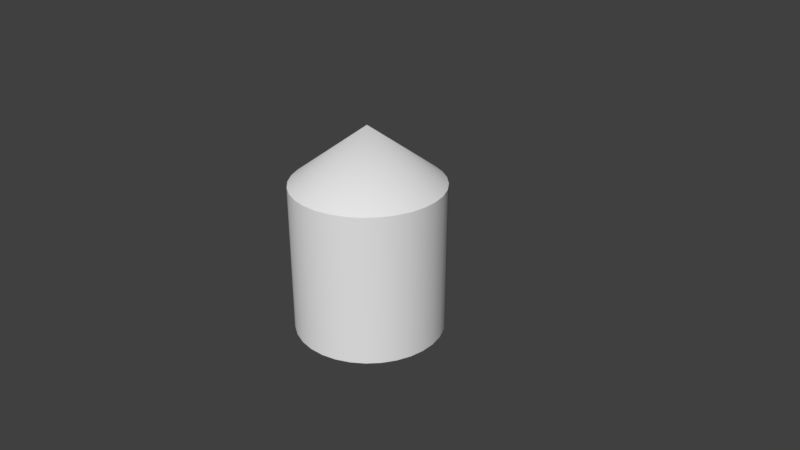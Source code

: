 # Source: test.blend  (saved by Blender 2.78.0; exported with 4.5.12 LTS)
import bpy
from mathutils import Matrix  # noqa: F401  (used for matrix-valued properties, if any)

bpy.ops.wm.read_factory_settings(use_empty=True)
scene = bpy.context.scene
scene.name = 'Scene'

# ---- collections
col_collection_1 = bpy.data.collections.new('Collection 1'); scene.collection.children.link(col_collection_1)

# ---- materials (node trees are filled in below, after node groups)
mat_materials_mat_test_toml = bpy.data.materials.new('materials/mat_test.toml')
mat_materials_mat_test_toml.alpha_threshold = 0.0
mat_materials_mat_test_toml.use_transparent_shadow = False
mat_materials_mat_test_toml.roughness = 0.5

# ---- material node trees

# ---- world
world_world = bpy.data.worlds.new('World'); scene.world = world_world
world_world.color = (0.05088, 0.05088, 0.05088)
world_world.use_sun_shadow = False
world_world.sun_shadow_jitter_overblur = 0.0
world_world.cycles.sampling_method = 'MANUAL'

# ---- cameras
cam_camera = bpy.data.cameras.new('Camera')
cam_camera.clip_end = 100.0
cam_camera.lens = 35.0
cam_camera.sensor_width = 32.0
cam_camera.sensor_height = 18.0
cam_camera.ortho_scale = 7.314
cam_camera.dof.focus_distance = 0.0
cam_camera.dof.aperture_fstop = 128.0

# ---- meshes
me_cylinder_002 = bpy.data.meshes.new('Cylinder.002')
me_cylinder_002.from_pydata([(0.0, 1.0, -1.0), (0.0, 1.0, 1.0), (0.1951, 0.9808, -1.0), (0.1951, 0.9808, 1.0), (0.3827, 0.9239, -1.0), (0.3827, 0.9239, 1.0), (0.5556, 0.8315, -1.0), (0.5556, 0.8315, 1.0), (0.7071, 0.7071, -1.0), (0.7071, 0.7071, 1.0), (0.8315, 0.5556, -1.0), (0.8315, 0.5556, 1.0), (0.9239, 0.3827, -1.0), (0.9239, 0.3827, 1.0), (0.9808, 0.1951, -1.0), (0.9808, 0.1951, 1.0), (1.0, 7.55e-08, -1.0), (1.0, 7.55e-08, 1.0), (0.9808, -0.1951, -1.0), (0.9808, -0.1951, 1.0), (0.9239, -0.3827, -1.0), (0.9239, -0.3827, 1.0), (0.8315, -0.5556, -1.0), (0.8315, -0.5556, 1.0), (0.7071, -0.7071, -1.0), (0.7071, -0.7071, 1.0), (0.5556, -0.8315, -1.0), (0.5556, -0.8315, 1.0), (0.3827, -0.9239, -1.0), (0.3827, -0.9239, 1.0), (0.1951, -0.9808, -1.0), (0.1951, -0.9808, 1.0), (-3.258e-07, -1.0, -1.0), (-3.258e-07, -1.0, 1.0), (-0.1951, -0.9808, -1.0), (-0.1951, -0.9808, 1.0), (-0.3827, -0.9239, -1.0), (-0.3827, -0.9239, 1.0), (-0.5556, -0.8315, -1.0), (-0.5556, -0.8315, 1.0), (-0.7071, -0.7071, -1.0), (-0.7071, -0.7071, 1.0), (-0.8315, -0.5556, -1.0), (-0.8315, -0.5556, 1.0), (-0.9239, -0.3827, -1.0), (-0.9239, -0.3827, 1.0), (-0.9808, -0.1951, -1.0), (-0.9808, -0.1951, 1.0), (-1.0, 9.656e-07, -1.0), (-1.0, 9.656e-07, 1.0), (-0.9808, 0.1951, -1.0), (-0.9808, 0.1951, 1.0), (-0.9239, 0.3827, -1.0), (-0.9239, 0.3827, 1.0), (-0.8315, 0.5556, -1.0), (-0.8315, 0.5556, 1.0), (-0.7071, 0.7071, -1.0), (-0.7071, 0.7071, 1.0), (-0.5556, 0.8315, -1.0), (-0.5556, 0.8315, 1.0), (-0.3827, 0.9239, -1.0), (-0.3827, 0.9239, 1.0), (-0.1951, 0.9808, -1.0), (-0.1951, 0.9808, 1.0), (5.029e-08, 2.85e-07, 1.753)], [], [(0, 1, 3, 2), (2, 3, 5, 4), (4, 5, 7, 6), (6, 7, 9, 8), (8, 9, 11, 10), (10, 11, 13, 12), (12, 13, 15, 14), (14, 15, 17, 16), (16, 17, 19, 18), (18, 19, 21, 20), (20, 21, 23, 22), (22, 23, 25, 24), (24, 25, 27, 26), (26, 27, 29, 28), (28, 29, 31, 30), (30, 31, 33, 32), (32, 33, 35, 34), (34, 35, 37, 36), (36, 37, 39, 38), (38, 39, 41, 40), (40, 41, 43, 42), (42, 43, 45, 44), (44, 45, 47, 46), (46, 47, 49, 48), (48, 49, 51, 50), (50, 51, 53, 52), (52, 53, 55, 54), (54, 55, 57, 56), (56, 57, 59, 58), (58, 59, 61, 60), (33, 31, 64), (60, 61, 63, 62), (62, 63, 1, 0), (0, 2, 4, 6, 8, 10, 12, 14, 16, 18, 20, 22, 24, 26, 28, 30, 32, 34, 36, 38, 40, 42, 44, 46, 48, 50, 52, 54, 56, 58, 60, 62), (51, 49, 64), (7, 5, 64), (25, 23, 64), (43, 41, 64), (61, 59, 64), (17, 15, 64), (35, 33, 64), (53, 51, 64), (9, 7, 64), (27, 25, 64), (45, 43, 64), (63, 61, 64), (19, 17, 64), (37, 35, 64), (55, 53, 64), (11, 9, 64), (29, 27, 64), (47, 45, 64), (3, 1, 64), (1, 63, 64), (21, 19, 64), (39, 37, 64), (57, 55, 64), (13, 11, 64), (31, 29, 64), (49, 47, 64), (5, 3, 64), (23, 21, 64), (41, 39, 64), (59, 57, 64), (15, 13, 64)])
me_cylinder_002.polygons.foreach_set('use_smooth', [True] * 65)
_uv = me_cylinder_002.uv_layers.new(name='UVMap')
_uv.uv.foreach_set('vector', [0.9252, 0.3799, 0.9252, 0.8799, 0.9096, 0.8799, 0.9096, 0.3799, 0.9096, 0.3799, 0.9096, 0.8799, 0.894, 0.8799, 0.894, 0.3799, 0.894, 0.3799, 0.894, 0.8799, 0.8783, 0.8799, 0.8783, 0.3799, 0.8783, 0.3799, 0.8783, 0.8799, 0.8627, 0.8799, 0.8627, 0.3799, 0.8627, 0.3799, 0.8627, 0.8799, 0.8471, 0.8799, 0.8471, 0.3799, 0.8471, 0.3799, 0.8471, 0.8799, 0.8315, 0.8799, 0.8315, 0.3799, 0.8315, 0.3799, 0.8315, 0.8799, 0.8158, 0.8799, 0.8158, 0.3799, 0.8158, 0.3799, 0.8158, 0.8799, 0.8002, 0.8799, 0.8002, 0.3799, 0.8002, 0.3799, 0.8002, 0.8799, 0.7846, 0.8799, 0.7846, 0.3799, 0.7846, 0.3799, 0.7846, 0.8799, 0.769, 0.8799, 0.769, 0.3799, 0.769, 0.3799, 0.769, 0.8799, 0.7533, 0.8799, 0.7533, 0.3799, 0.7533, 0.3799, 0.7533, 0.8799, 0.7377, 0.8799, 0.7377, 0.3799, 0.7377, 0.3799, 0.7377, 0.8799, 0.7221, 0.8799, 0.7221, 0.3799, 0.7221, 0.3799, 0.7221, 0.8799, 0.7065, 0.8799, 0.7065, 0.3799, 0.7065, 0.3799, 0.7065, 0.8799, 0.6908, 0.8799, 0.6908, 0.3799, 0.6908, 0.3799, 0.6908, 0.8799, 0.6752, 0.8799, 0.6752, 0.3799, 0.6752, 0.3799, 0.6752, 0.8799, 0.6596, 0.8799, 0.6596, 0.3799, 0.6596, 0.3799, 0.6596, 0.8799, 0.644, 0.8799, 0.644, 0.3799, 0.644, 0.3799, 0.644, 0.8799, 0.6283, 0.8799, 0.6283, 0.3799, 0.6283, 0.3799, 0.6283, 0.8799, 0.6127, 0.8799, 0.6127, 0.3799, 0.6127, 0.3799, 0.6127, 0.8799, 0.5971, 0.8799, 0.5971, 0.3799, 0.5971, 0.3799, 0.5971, 0.8799, 0.5815, 0.8799, 0.5815, 0.3799, 0.5815, 0.3799, 0.5815, 0.8799, 0.5658, 0.8799, 0.5658, 0.3799, 0.5658, 0.3799, 0.5658, 0.8799, 0.5502, 0.8799, 0.5502, 0.3799, 0.5502, 0.3799, 0.5502, 0.8799, 0.5346, 0.8799, 0.5346, 0.3799, 0.5346, 0.3799, 0.5346, 0.8799, 0.519, 0.8799, 0.519, 0.3799, 0.519, 0.3799, 0.519, 0.8799, 0.5033, 0.8799, 0.5033, 0.3799, 0.5033, 0.3799, 0.5033, 0.8799, 0.4877, 0.8799, 0.4877, 0.3799, 0.4877, 0.3799, 0.4877, 0.8799, 0.4721, 0.8799, 0.4721, 0.3799, 0.4721, 0.3799, 0.4721, 0.8799, 0.4565, 0.8799, 0.4565, 0.3799, 0.5053, 0.1119, 0.5283, 0.1309, 0.4686, 0.3543, 0.4565, 0.3799, 0.4565, 0.8799, 0.4408, 0.8799, 0.4408, 0.3799, 0.4408, 0.3799, 0.4408, 0.8799, 0.4252, 0.8799, 0.4252, 0.3799, 0.1629, 0.4984, 0.1836, 0.4984, 0.2039, 0.5064, 0.2231, 0.5223, 0.2403, 0.5453, 0.2549, 0.5746, 0.2664, 0.6091, 0.2744, 0.6473, 0.2784, 0.688, 0.2784, 0.7294, 0.2744, 0.77, 0.2664, 0.8083, 0.2549, 0.8427, 0.2403, 0.872, 0.2231, 0.8951, 0.2039, 0.9109, 0.1836, 0.919, 0.1629, 0.919, 0.1426, 0.9109, 0.1234, 0.8951, 0.1062, 0.872, 0.09158, 0.8427, 0.08007, 0.8083, 0.07214, 0.77, 0.0681, 0.7294, 0.0681, 0.688, 0.07214, 0.6473, 0.08007, 0.6091, 0.09158, 0.5746, 0.1062, 0.5453, 0.1234, 0.5223, 0.1426, 0.5064, 0.3425, 0.3295, 0.3474, 0.2808, 0.4686, 0.3543, 0.5053, 0.5967, 0.481, 0.6064, 0.4686, 0.3543, 0.5803, 0.2349, 0.5898, 0.2808, 0.4686, 0.3543, 0.3882, 0.1585, 0.4088, 0.1309, 0.4686, 0.3543, 0.3882, 0.5501, 0.3706, 0.515, 0.4686, 0.3543, 0.5898, 0.4279, 0.5803, 0.4737, 0.4686, 0.3543, 0.481, 0.1022, 0.5053, 0.1119, 0.4686, 0.3543, 0.3425, 0.3791, 0.3425, 0.3295, 0.4686, 0.3543, 0.5283, 0.5777, 0.5053, 0.5967, 0.4686, 0.3543, 0.5665, 0.1936, 0.5803, 0.2349, 0.4686, 0.3543, 0.3706, 0.1936, 0.3882, 0.1585, 0.4686, 0.3543, 0.4088, 0.5777, 0.3882, 0.5501, 0.4686, 0.3543, 0.5946, 0.3792, 0.5898, 0.4279, 0.4686, 0.3543, 0.4561, 0.1022, 0.481, 0.1022, 0.4686, 0.3543, 0.3474, 0.4279, 0.3425, 0.3791, 0.4686, 0.3543, 0.5489, 0.5501, 0.5283, 0.5777, 0.4686, 0.3543, 0.5489, 0.1585, 0.5665, 0.1936, 0.4686, 0.3543, 0.3569, 0.2349, 0.3706, 0.1936, 0.4686, 0.3543, 0.4561, 0.6064, 0.4318, 0.5967, 0.4686, 0.3543, 0.4318, 0.5967, 0.4088, 0.5777, 0.4686, 0.3543, 0.5946, 0.3295, 0.5946, 0.3792, 0.4686, 0.3543, 0.4318, 0.1119, 0.4561, 0.1022, 0.4686, 0.3543, 0.3569, 0.4737, 0.3474, 0.4279, 0.4686, 0.3543, 0.5665, 0.515, 0.5489, 0.5501, 0.4686, 0.3543, 0.5283, 0.1309, 0.5489, 0.1585, 0.4686, 0.3543, 0.3474, 0.2808, 0.3569, 0.2349, 0.4686, 0.3543, 0.481, 0.6064, 0.4561, 0.6064, 0.4686, 0.3543, 0.5898, 0.2808, 0.5946, 0.3295, 0.4686, 0.3543, 0.4088, 0.1309, 0.4318, 0.1119, 0.4686, 0.3543, 0.3706, 0.515, 0.3569, 0.4737, 0.4686, 0.3543, 0.5803, 0.4737, 0.5665, 0.515, 0.4686, 0.3543])
_ca = me_cylinder_002.color_attributes.new('Col', 'BYTE_COLOR', 'CORNER')
_ca.data.foreach_set('color', [1.0, 1.0, 1.0, 1.0, 0.7157, 0.7011, 1.0, 1.0, 1.0, 0.9647, 0.9647, 1.0, 1.0, 0.04092, 0.05448, 1.0, 1.0, 0.04092, 0.05448, 1.0, 1.0, 0.9647, 0.9647, 1.0, 1.0, 0.006995, 0.01298, 1.0, 1.0, 0.006995, 0.01298, 1.0, 1.0, 0.006995, 0.01298, 1.0, 1.0, 0.006995, 0.01298, 1.0, 0.9131, 0.006512, 0.02122, 1.0, 1.0, 0.006995, 0.01298, 1.0, 1.0, 0.006995, 0.01298, 1.0, 0.9131, 0.006512, 0.02122, 1.0, 0.05951, 0.001518, 0.6038, 1.0, 1.0, 0.007499, 0.0137, 1.0, 1.0, 0.007499, 0.0137, 1.0, 0.05951, 0.001518, 0.6038, 1.0, 0.004391, 0.0, 1.0, 1.0, 1.0, 1.0, 1.0, 1.0, 1.0, 1.0, 1.0, 1.0, 0.004391, 0.0, 1.0, 1.0, 0.004391, 0.0, 1.0, 1.0, 1.0, 1.0, 1.0, 1.0, 1.0, 1.0, 1.0, 1.0, 0.004391, 0.0, 1.0, 1.0, 0.004391, 0.0, 1.0, 1.0, 1.0, 1.0, 1.0, 1.0, 1.0, 1.0, 1.0, 1.0, 0.004391, 0.0, 1.0, 1.0, 0.0137, 0.0006071, 0.8632, 1.0, 1.0, 1.0, 1.0, 1.0, 1.0, 1.0, 1.0, 1.0, 0.0137, 0.0006071, 0.8632, 1.0, 0.005605, 0.0, 0.9734, 1.0, 1.0, 1.0, 1.0, 1.0, 1.0, 1.0, 1.0, 1.0, 0.005605, 0.0, 0.9734, 1.0, 0.004391, 0.0, 1.0, 1.0, 1.0, 1.0, 1.0, 1.0, 1.0, 1.0, 1.0, 1.0, 0.004391, 0.0, 1.0, 1.0, 0.004777, 0.0, 0.9911, 1.0, 1.0, 1.0, 1.0, 1.0, 1.0, 1.0, 1.0, 1.0, 0.004777, 0.0, 0.9911, 1.0, 1.0, 1.0, 1.0, 1.0, 1.0, 1.0, 1.0, 1.0, 1.0, 1.0, 1.0, 1.0, 1.0, 1.0, 1.0, 1.0, 1.0, 1.0, 1.0, 1.0, 1.0, 0.0185, 0.02843, 1.0, 1.0, 0.0185, 0.02843, 1.0, 1.0, 1.0, 1.0, 1.0, 0.1119, 0.09084, 1.0, 1.0, 1.0, 0.006995, 0.01298, 1.0, 1.0, 0.006995, 0.01298, 1.0, 0.1119, 0.09084, 1.0, 1.0, 0.004391, 0.0, 1.0, 1.0, 1.0, 0.006995, 0.01298, 1.0, 1.0, 0.006995, 0.01298, 1.0, 0.004391, 0.0, 1.0, 1.0, 0.004391, 0.0, 1.0, 1.0, 1.0, 1.0, 1.0, 1.0, 1.0, 1.0, 1.0, 1.0, 0.004391, 0.0, 1.0, 1.0, 0.01161, 0.0003035, 0.8879, 1.0, 1.0, 1.0, 1.0, 1.0, 1.0, 1.0, 1.0, 1.0, 0.01161, 0.0003035, 0.8879, 1.0, 0.6038, 0.005182, 0.07619, 1.0, 1.0, 1.0, 1.0, 1.0, 1.0, 1.0, 1.0, 1.0, 0.6038, 0.005182, 0.07619, 1.0, 1.0, 0.02624, 0.03689, 1.0, 0.2747, 0.2502, 1.0, 1.0, 0.2747, 0.2502, 1.0, 1.0, 1.0, 0.02624, 0.03689, 1.0, 1.0, 0.006995, 0.01298, 1.0, 0.004391, 0.0, 1.0, 1.0, 0.004391, 0.0, 1.0, 1.0, 1.0, 0.006995, 0.01298, 1.0, 1.0, 0.006995, 0.01298, 1.0, 0.004391, 0.0, 1.0, 1.0, 0.004391, 0.0, 1.0, 1.0, 1.0, 0.006995, 0.01298, 1.0, 0.7835, 0.7682, 1.0, 1.0, 0.004391, 0.0, 1.0, 1.0, 0.004391, 0.0, 1.0, 1.0, 0.7835, 0.7682, 1.0, 1.0, 0.005605, 0.0009106, 1.0, 1.0, 0.004391, 0.0, 1.0, 1.0, 0.004391, 0.0, 1.0, 1.0, 0.005605, 0.0009106, 1.0, 1.0, 0.004777, 0.0003035, 1.0, 1.0, 0.004391, 0.0, 1.0, 1.0, 0.004391, 0.0, 1.0, 1.0, 0.004777, 0.0003035, 1.0, 1.0, 0.004391, 0.0, 1.0, 1.0, 0.005605, 0.004025, 1.0, 1.0, 0.005605, 0.004025, 1.0, 1.0, 0.004391, 0.0, 1.0, 1.0, 0.04092, 0.5149, 1.0, 1.0, 0.06301, 0.9823, 1.0, 1.0, 0.06301, 0.9823, 1.0, 1.0, 0.04092, 0.5149, 1.0, 1.0, 0.06301, 0.9823, 1.0, 1.0, 0.06301, 0.9823, 1.0, 1.0, 0.06301, 0.9823, 1.0, 1.0, 0.06301, 0.9823, 1.0, 1.0, 0.06301, 0.9823, 1.0, 1.0, 0.01764, 0.107, 1.0, 1.0, 0.01764, 0.107, 1.0, 1.0, 0.06301, 0.9823, 1.0, 1.0, 0.004391, 0.0, 1.0, 1.0, 0.004391, 0.0, 1.0, 1.0, 0.004391, 0.0, 1.0, 1.0, 0.004391, 0.0, 1.0, 1.0, 0.01298, 0.0006071, 0.8796, 1.0, 0.004391, 0.0, 1.0, 1.0, 0.004391, 0.0, 1.0, 1.0, 0.004391, 0.0, 1.0, 1.0, 1.0, 1.0, 1.0, 1.0, 0.004391, 0.0, 1.0, 1.0, 0.01298, 0.0006071, 0.8796, 1.0, 0.004391, 0.0, 1.0, 1.0, 0.004391, 0.0, 1.0, 1.0, 0.004391, 0.0, 1.0, 1.0, 0.004391, 0.0, 1.0, 1.0, 0.7157, 0.7011, 1.0, 1.0, 1.0, 1.0, 1.0, 1.0, 1.0, 1.0, 1.0, 1.0, 1.0, 0.04092, 0.05448, 1.0, 1.0, 0.006995, 0.01298, 1.0, 1.0, 0.006995, 0.01298, 1.0, 1.0, 0.007499, 0.0137, 1.0, 1.0, 1.0, 1.0, 1.0, 1.0, 1.0, 1.0, 1.0, 1.0, 1.0, 1.0, 1.0, 1.0, 1.0, 1.0, 1.0, 1.0, 1.0, 1.0, 1.0, 1.0, 1.0, 1.0, 1.0, 1.0, 1.0, 1.0, 1.0, 1.0, 1.0, 1.0, 1.0, 1.0, 0.016, 0.02416, 1.0, 1.0, 0.006995, 0.01298, 1.0, 1.0, 0.006995, 0.01298, 1.0, 1.0, 0.006995, 0.01298, 1.0, 1.0, 0.01681, 0.02519, 1.0, 1.0, 0.01033, 0.01764, 1.0, 1.0, 0.006995, 0.01298, 1.0, 1.0, 0.006995, 0.01298, 1.0, 1.0, 0.006995, 0.01298, 1.0, 1.0, 0.6038, 0.624, 1.0, 1.0, 1.0, 1.0, 1.0, 1.0, 1.0, 1.0, 1.0, 0.9131, 0.9047, 1.0, 1.0, 0.016, 0.008023, 1.0, 1.0, 0.004391, 0.0, 1.0, 1.0, 0.004391, 0.0, 1.0, 1.0, 0.004391, 0.0, 1.0, 1.0, 0.09759, 0.07619, 1.0, 1.0, 1.0, 1.0, 1.0, 1.0, 0.004391, 0.0, 1.0, 1.0, 0.004777, 0.0003035, 1.0, 1.0, 1.0, 1.0, 1.0, 1.0, 0.9131, 0.006512, 0.02122, 1.0, 1.0, 0.006995, 0.01298, 1.0, 1.0, 1.0, 1.0, 1.0, 1.0, 1.0, 1.0, 1.0, 0.004777, 0.0, 0.9911, 1.0, 1.0, 1.0, 1.0, 1.0, 1.0, 0.006995, 0.01298, 1.0, 1.0, 0.006995, 0.01298, 1.0, 1.0, 1.0, 1.0, 1.0, 0.01161, 0.0006071, 0.8796, 1.0, 0.004391, 0.0, 1.0, 1.0, 1.0, 1.0, 1.0, 1.0, 0.0137, 0.0006071, 0.8632, 1.0, 0.004391, 0.0, 1.0, 1.0, 1.0, 1.0, 1.0, 1.0, 0.01161, 0.0003035, 0.8879, 1.0, 0.004391, 0.0, 1.0, 1.0, 1.0, 1.0, 1.0, 1.0, 0.04092, 0.5149, 1.0, 1.0, 0.004391, 0.0, 1.0, 1.0, 1.0, 1.0, 1.0, 1.0, 0.05951, 0.001518, 0.6038, 1.0, 0.9131, 0.006512, 0.02122, 1.0, 1.0, 1.0, 1.0, 1.0, 1.0, 1.0, 1.0, 1.0, 1.0, 1.0, 1.0, 1.0, 1.0, 1.0, 1.0, 1.0, 0.7835, 0.7682, 1.0, 1.0, 1.0, 0.006995, 0.01298, 1.0, 1.0, 1.0, 1.0, 1.0, 0.004391, 0.0, 1.0, 1.0, 0.01161, 0.0006071, 0.8796, 1.0, 1.0, 1.0, 1.0, 1.0, 0.005605, 0.0, 0.9734, 1.0, 0.0137, 0.0006071, 0.8632, 1.0, 1.0, 1.0, 1.0, 1.0, 0.6038, 0.005182, 0.07619, 1.0, 0.01161, 0.0003035, 0.8879, 1.0, 1.0, 1.0, 1.0, 1.0, 0.06301, 0.9823, 1.0, 1.0, 0.04092, 0.5149, 1.0, 1.0, 1.0, 1.0, 1.0, 1.0, 0.004391, 0.0, 1.0, 1.0, 0.05951, 0.001518, 0.6038, 1.0, 1.0, 1.0, 1.0, 1.0, 0.1119, 0.09084, 1.0, 1.0, 1.0, 1.0, 1.0, 1.0, 1.0, 1.0, 1.0, 1.0, 0.005605, 0.0009106, 1.0, 1.0, 0.7835, 0.7682, 1.0, 1.0, 1.0, 1.0, 1.0, 1.0, 1.0, 0.9647, 0.9647, 1.0, 0.7157, 0.7011, 1.0, 1.0, 1.0, 1.0, 1.0, 1.0, 0.7157, 0.7011, 1.0, 1.0, 0.004391, 0.0, 1.0, 1.0, 1.0, 1.0, 1.0, 1.0, 0.004391, 0.0, 1.0, 1.0, 0.005605, 0.0, 0.9734, 1.0, 1.0, 1.0, 1.0, 1.0, 1.0, 0.02624, 0.03689, 1.0, 0.6038, 0.005182, 0.07619, 1.0, 1.0, 1.0, 1.0, 1.0, 0.06301, 0.9823, 1.0, 1.0, 0.06301, 0.9823, 1.0, 1.0, 1.0, 1.0, 1.0, 1.0, 0.004391, 0.0, 1.0, 1.0, 0.004391, 0.0, 1.0, 1.0, 1.0, 1.0, 1.0, 1.0, 0.004391, 0.0, 1.0, 1.0, 0.1119, 0.09084, 1.0, 1.0, 1.0, 1.0, 1.0, 1.0, 0.004777, 0.0003035, 1.0, 1.0, 0.005605, 0.0009106, 1.0, 1.0, 1.0, 1.0, 1.0, 1.0, 1.0, 0.006995, 0.01298, 1.0, 1.0, 0.9647, 0.9647, 1.0, 1.0, 1.0, 1.0, 1.0, 0.004777, 0.0, 0.9911, 1.0, 0.004391, 0.0, 1.0, 1.0, 1.0, 1.0, 1.0, 1.0, 1.0, 0.006995, 0.01298, 1.0, 1.0, 0.02624, 0.03689, 1.0, 1.0, 1.0, 1.0, 1.0, 0.004391, 0.0, 1.0, 1.0, 0.06301, 0.9823, 1.0, 1.0, 1.0, 1.0, 1.0, 1.0, 0.004391, 0.0, 1.0, 1.0, 0.004391, 0.0, 1.0, 1.0, 1.0, 1.0, 1.0, 1.0])
me_cylinder_002.materials.append(mat_materials_mat_test_toml)
me_cylinder_002.use_remesh_preserve_volume = False
me_cylinder_002.use_remesh_preserve_attributes = False
me_cylinder_002.use_mirror_vertex_groups = False
me_cylinder_002.update()

# ---- objects
ob_p_root = bpy.data.objects.new('p_root', me_cylinder_002)
ob_camera = bpy.data.objects.new('Camera', cam_camera)

# ---- transforms, parenting, visibility, modifiers, constraints
ob_p_root.location = (0.0, 0.0, 0.0)
ob_p_root.lineart.crease_threshold = 0.0
_m = ob_p_root.modifiers.new('EdgeSplit', 'EDGE_SPLIT')
ob_camera.location = (7.481, -6.508, 5.344)
ob_camera.rotation_euler = (1.109, 0.0, 0.8149)
ob_camera.lock_rotations_4d = False
ob_camera.empty_display_type = 'ARROWS'
ob_camera.color = (0.0, 0.0, 0.0, 0.0)
ob_camera.display_type = 'WIRE'
ob_camera.lineart.crease_threshold = 0.0

# ---- collection membership
col_collection_1.objects.link(ob_p_root)
col_collection_1.objects.link(ob_camera)

# ---- scene / render settings (as saved in the file)
scene.camera = ob_camera
scene.frame_start = 1; scene.frame_end = 250; scene.frame_set(1)
scene.render.engine = 'BLENDER_EEVEE_NEXT'
scene.render.resolution_percentage = 50
scene.render.dither_intensity = 0.0
scene.cycles.use_denoising = False
scene.cycles.samples = 128
scene.cycles.sampling_pattern = 'TABULATED_SOBOL'
scene.cycles.light_sampling_threshold = 0.0
scene.cycles.use_adaptive_sampling = False
scene.cycles.use_light_tree = False
scene.cycles.blur_glossy = 0.0
scene.cycles.sample_clamp_indirect = 0.0
scene.view_settings.view_transform = 'Standard'
bpy.context.view_layer.update()

# ---- added for rendering (the .blend has no usable light): sun
light_auto_sun = bpy.data.lights.new('AutoSun', 'SUN')
light_auto_sun.energy = 3.0
light_auto_sun.angle = 0.0523599
ob_auto_sun = bpy.data.objects.new('AutoSun', light_auto_sun)
scene.collection.objects.link(ob_auto_sun)
ob_auto_sun.rotation_euler = (0.872665, 0.174533, 0.523599)
bpy.context.view_layer.update()
